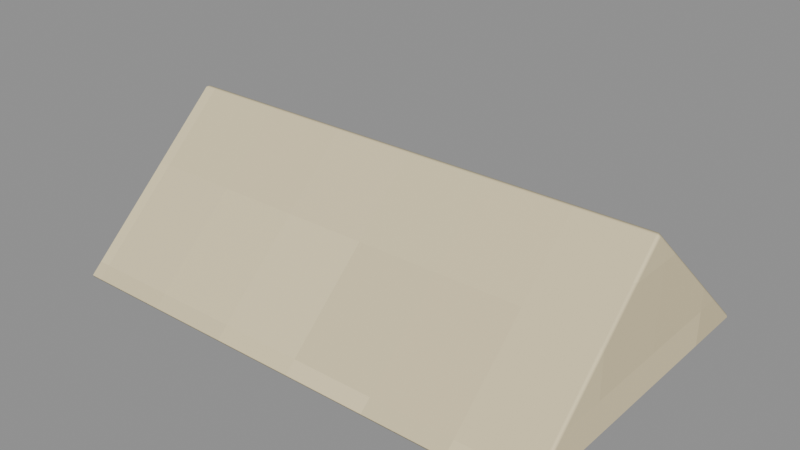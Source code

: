 # Source: Gable-fold.blend  (saved by Blender 4.3.34; exported with 4.5.12 LTS)
import bpy
from mathutils import Matrix  # noqa: F401  (used for matrix-valued properties, if any)

bpy.ops.wm.read_factory_settings(use_empty=True)
scene = bpy.context.scene
scene.name = 'Isolated part'

# ---- collections
col_part_gable_fold = bpy.data.collections.new('Part.Gable-fold'); scene.collection.children.link(col_part_gable_fold)

# ---- images (referenced by path relative to the original .blend; pixels are not part of the script)
import os
ASSET_DIR = os.environ.get("B2B_ASSET_DIR", "")  # directory of the original .blend (textures are referenced by path, not embedded)
HERE = os.path.dirname(os.path.abspath(__file__))  # packed textures are extracted next to this script under _unpacked/

def load_image(name, relpath, width, height, colorspace="sRGB"):
    """Load a texture the original file referenced (path relative to the .blend, or extracted next to this script)."""
    p = next((c for c in (os.path.join(HERE, relpath), os.path.join(ASSET_DIR, relpath)) if relpath and os.path.exists(c)), "")
    if p:
        img = bpy.data.images.load(p, check_existing=True)
        img.name = name
    else:  # same state as the original file: an image datablock whose file is absent (Cycles renders it pink)
        img = bpy.data.images.new(name, width, height)
        img.source = "FILE"
        img.filepath = "//" + (relpath or name)
    img.colorspace_settings.name = colorspace
    return img
img_minecraft___ivory_paper = load_image('Minecraft • Ivory paper', '_unpacked/Ivory_paper.cc0cce00.png', 32, 32, 'sRGB')

# ---- materials (node trees are filled in below, after node groups)
mat_minecraft___ivory_paper = bpy.data.materials.new('Minecraft / Ivory paper')
mat_minecraft___ivory_paper.diffuse_color = (0.8863, 0.8275, 0.6667, 1.0)

# ---- material node trees
mat_minecraft___ivory_paper.use_nodes = True; mat_minecraft___ivory_paper.node_tree.nodes.clear()
_N = mat_minecraft___ivory_paper.node_tree.nodes; _L = mat_minecraft___ivory_paper.node_tree.links
n0 = _N.new('ShaderNodeBsdfPrincipled'); n0.name = 'Principled BSDF'; n0.location = (10, 300)
n0.inputs[2].default_value = 0.85
n1 = _N.new('ShaderNodeOutputMaterial'); n1.name = 'Material Output'; n1.location = (300, 300)
n2 = _N.new('ShaderNodeTexImage'); n2.name = 'Image Texture'; n2.location = (-580, 280)
n2.image = img_minecraft___ivory_paper
n2.interpolation = 'Closest'
_L.new(n0.outputs[0], n1.inputs[0])
_L.new(n2.outputs[0], n0.inputs[0])
n1.is_active_output = True

# ---- meshes
me_creamwashbox_gable_fold_001 = bpy.data.meshes.new('CreamWashBox.Gable-fold.001')
me_creamwashbox_gable_fold_001.from_pydata([(-0.119, -0.077, 0.0), (-0.119, 0.077, 0.0), (-0.119, -3.546e-09, 0.071), (0.119, -0.077, 0.0), (0.119, 0.077, 0.0), (0.119, 3.546e-09, 0.071)], [], [(0, 2, 1), (3, 4, 5), (0, 1, 4, 3), (1, 2, 5, 4), (2, 0, 3, 5)])
_uv = me_creamwashbox_gable_fold_001.uv_layers.new(name='UV0.Surface')
_uv.uv.foreach_set('vector', [0.5591, 0.392, 0.6207, 0.4488, 0.6823, 0.392, 0.5591, 0.392, 0.6823, 0.392, 0.6207, 0.4488, 0.5255, 0.08882, 0.5255, 0.212, 0.7159, 0.212, 0.7159, 0.08882, 0.5255, 0.212, 0.5255, 0.1504, 0.7159, 0.1504, 0.7159, 0.212, 0.5255, 0.1504, 0.5255, 0.08882, 0.7159, 0.08882, 0.7159, 0.1504])
_uv.active_render = True
_uv = me_creamwashbox_gable_fold_001.uv_layers.new(name='UV1.Paint')
_uv.uv.foreach_set('vector', [0.4128, 0.6998, 0.5034, 0.7969, 0.4128, 0.894, 0.5121, 0.894, 0.5121, 0.6998, 0.6027, 0.7969, 0.6219, 9.394e-09, 0.8183, 2.396e-08, 0.8183, 0.3002, 0.6219, 0.3002, 0.9592, 0.6924, 0.8257, 0.6924, 0.8257, 0.3922, 0.9592, 0.3922, 0.8271, 6.106e-09, 0.9606, 1.597e-08, 0.9606, 0.3002, 0.8271, 0.3002])
me_creamwashbox_gable_fold_001.materials.append(mat_minecraft___ivory_paper)
me_creamwashbox_gable_fold_001.update()

# ---- objects
ob_gable_fold = bpy.data.objects.new('Gable-fold', me_creamwashbox_gable_fold_001)

# ---- transforms, parenting, visibility, modifiers, constraints
ob_gable_fold.location = (0.0, 0.0, 0.0)
_m = ob_gable_fold.modifiers.new('Hand-finished edges', 'BEVEL')
_m.width = 0.0015
_m.width_pct = 0.0015
_m.harden_normals = True

# ---- collection membership
col_part_gable_fold.objects.link(ob_gable_fold)

# ---- scene / render settings (as saved in the file)
scene.frame_start = 1; scene.frame_end = 250; scene.frame_set(1)
scene.render.engine = 'BLENDER_EEVEE_NEXT'
scene.render.image_settings.exr_codec = 'NONE'
scene.render.simplify_subdivision_render = 0
scene.render.simplify_child_particles_render = 0.0
scene.eevee.use_volume_custom_range = False
scene.eevee.use_fast_gi = False
scene.eevee.use_shadows = False
scene.view_settings.white_balance_temperature = 0.0
scene.view_settings.white_balance_tint = 0.0
scene.view_settings.white_balance_whitepoint = (2.97, 0.5193, -0.0414)
bpy.context.view_layer.update()

# ---- added for rendering (the .blend has no active camera and no usable light): camera, sun + grey world if the file has none
cam_auto = bpy.data.cameras.new('AutoCamera')
cam_auto.lens = 50.0
cam_auto.sensor_width = 36.0
cam_auto.clip_end = 1000.0
ob_auto_camera = bpy.data.objects.new('AutoCamera', cam_auto)
scene.collection.objects.link(ob_auto_camera)
ob_auto_camera.location = (0.269085, -0.322902, 0.250259)
ob_auto_camera.rotation_euler = (1.09748, -7.21219e-08, 0.694738)
scene.camera = ob_auto_camera
light_auto_sun = bpy.data.lights.new('AutoSun', 'SUN')
light_auto_sun.energy = 3.0
light_auto_sun.angle = 0.0523599
ob_auto_sun = bpy.data.objects.new('AutoSun', light_auto_sun)
scene.collection.objects.link(ob_auto_sun)
ob_auto_sun.rotation_euler = (0.872665, 0.174533, 0.523599)
if scene.world is None:
    world_auto = bpy.data.worlds.new('AutoWorld')
    world_auto.color = (0.3, 0.3, 0.3)
    scene.world = world_auto
bpy.context.view_layer.update()
